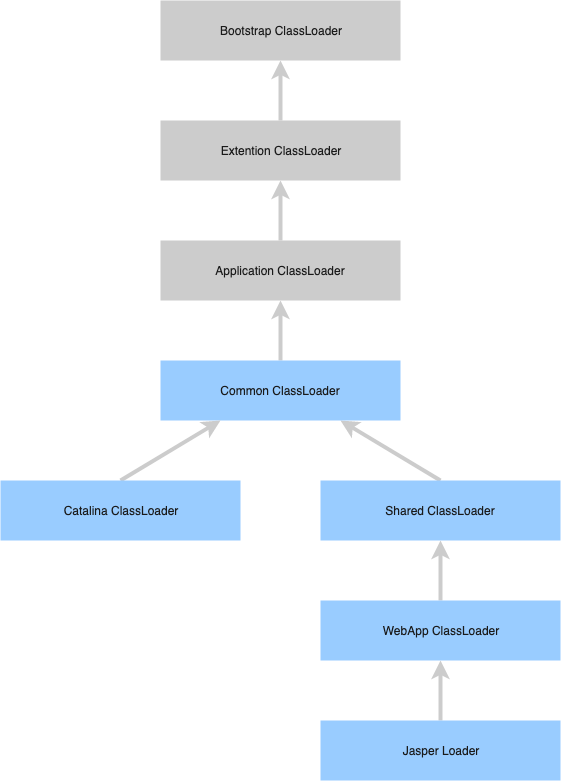

The diagram above was exported from draw.io. Its source (the exported page's mxGraphModel, read from the mxfile embedded in the PNG):
<mxGraphModel dx="902" dy="682" grid="1" gridSize="10" guides="1" tooltips="1" connect="1" arrows="1" fold="1" page="1" pageScale="1" pageWidth="827" pageHeight="1169" math="0" shadow="0">
  <root>
    <mxCell id="0" />
    <mxCell id="1" parent="0" />
    <mxCell id="QgqKs3mTWmDIyoGss1sW-3" value="" style="edgeStyle=orthogonalEdgeStyle;rounded=0;orthogonalLoop=1;jettySize=auto;html=1;fontColor=#FFFFFF;endArrow=none;endFill=0;startArrow=classic;startFill=1;strokeWidth=4;strokeColor=#CCCCCC;" edge="1" parent="1" source="QgqKs3mTWmDIyoGss1sW-1" target="QgqKs3mTWmDIyoGss1sW-2">
      <mxGeometry relative="1" as="geometry" />
    </mxCell>
    <mxCell id="QgqKs3mTWmDIyoGss1sW-1" value="Bootstrap ClassLoader" style="rounded=0;whiteSpace=wrap;html=1;fillColor=#CCCCCC;strokeColor=none;fontColor=#1A1A1A;" vertex="1" parent="1">
      <mxGeometry x="160" y="120" width="240" height="60" as="geometry" />
    </mxCell>
    <mxCell id="QgqKs3mTWmDIyoGss1sW-6" value="" style="edgeStyle=orthogonalEdgeStyle;rounded=0;orthogonalLoop=1;jettySize=auto;html=1;startArrow=classic;startFill=1;endArrow=none;endFill=0;strokeColor=#CCCCCC;strokeWidth=4;fontColor=#FFFFFF;" edge="1" parent="1" source="QgqKs3mTWmDIyoGss1sW-2" target="QgqKs3mTWmDIyoGss1sW-5">
      <mxGeometry relative="1" as="geometry" />
    </mxCell>
    <mxCell id="QgqKs3mTWmDIyoGss1sW-2" value="Extention ClassLoader" style="rounded=0;whiteSpace=wrap;html=1;fillColor=#CCCCCC;strokeColor=none;fontColor=#1A1A1A;" vertex="1" parent="1">
      <mxGeometry x="160" y="240" width="240" height="60" as="geometry" />
    </mxCell>
    <mxCell id="QgqKs3mTWmDIyoGss1sW-8" value="" style="edgeStyle=orthogonalEdgeStyle;rounded=0;orthogonalLoop=1;jettySize=auto;html=1;startArrow=classic;startFill=1;endArrow=none;endFill=0;strokeColor=#CCCCCC;strokeWidth=4;fontColor=#1A1A1A;" edge="1" parent="1" source="QgqKs3mTWmDIyoGss1sW-5" target="QgqKs3mTWmDIyoGss1sW-7">
      <mxGeometry relative="1" as="geometry" />
    </mxCell>
    <mxCell id="QgqKs3mTWmDIyoGss1sW-5" value="Application ClassLoader" style="rounded=0;whiteSpace=wrap;html=1;fillColor=#CCCCCC;strokeColor=none;fontColor=#1A1A1A;" vertex="1" parent="1">
      <mxGeometry x="160" y="360" width="240" height="60" as="geometry" />
    </mxCell>
    <mxCell id="QgqKs3mTWmDIyoGss1sW-13" style="edgeStyle=none;rounded=0;orthogonalLoop=1;jettySize=auto;html=1;exitX=0.75;exitY=1;exitDx=0;exitDy=0;entryX=0.5;entryY=0;entryDx=0;entryDy=0;startArrow=classic;startFill=1;endArrow=none;endFill=0;strokeColor=#CCCCCC;strokeWidth=4;fontColor=#1A1A1A;" edge="1" parent="1" source="QgqKs3mTWmDIyoGss1sW-7" target="QgqKs3mTWmDIyoGss1sW-12">
      <mxGeometry relative="1" as="geometry" />
    </mxCell>
    <mxCell id="QgqKs3mTWmDIyoGss1sW-7" value="Common ClassLoader" style="rounded=0;whiteSpace=wrap;html=1;fillColor=#99CCFF;strokeColor=none;fontColor=#1A1A1A;" vertex="1" parent="1">
      <mxGeometry x="160" y="480" width="240" height="60" as="geometry" />
    </mxCell>
    <mxCell id="QgqKs3mTWmDIyoGss1sW-11" style="rounded=0;orthogonalLoop=1;jettySize=auto;html=1;exitX=0.5;exitY=0;exitDx=0;exitDy=0;entryX=0.25;entryY=1;entryDx=0;entryDy=0;startArrow=none;startFill=0;endArrow=classic;endFill=1;strokeColor=#CCCCCC;strokeWidth=4;fontColor=#1A1A1A;" edge="1" parent="1" source="QgqKs3mTWmDIyoGss1sW-10" target="QgqKs3mTWmDIyoGss1sW-7">
      <mxGeometry relative="1" as="geometry" />
    </mxCell>
    <mxCell id="QgqKs3mTWmDIyoGss1sW-10" value="Catalina ClassLoader" style="rounded=0;whiteSpace=wrap;html=1;fillColor=#99CCFF;strokeColor=none;fontColor=#1A1A1A;" vertex="1" parent="1">
      <mxGeometry y="600" width="240" height="60" as="geometry" />
    </mxCell>
    <mxCell id="QgqKs3mTWmDIyoGss1sW-15" value="" style="edgeStyle=none;rounded=0;orthogonalLoop=1;jettySize=auto;html=1;startArrow=classic;startFill=1;endArrow=none;endFill=0;strokeColor=#CCCCCC;strokeWidth=4;fontColor=#1A1A1A;" edge="1" parent="1" source="QgqKs3mTWmDIyoGss1sW-12" target="QgqKs3mTWmDIyoGss1sW-14">
      <mxGeometry relative="1" as="geometry" />
    </mxCell>
    <mxCell id="QgqKs3mTWmDIyoGss1sW-12" value="Shared ClassLoader" style="rounded=0;whiteSpace=wrap;html=1;fillColor=#99CCFF;strokeColor=none;fontColor=#1A1A1A;" vertex="1" parent="1">
      <mxGeometry x="320" y="600" width="240" height="60" as="geometry" />
    </mxCell>
    <mxCell id="QgqKs3mTWmDIyoGss1sW-17" value="" style="edgeStyle=none;rounded=0;orthogonalLoop=1;jettySize=auto;html=1;startArrow=classic;startFill=1;endArrow=none;endFill=0;strokeColor=#CCCCCC;strokeWidth=4;fontColor=#1A1A1A;" edge="1" parent="1" source="QgqKs3mTWmDIyoGss1sW-14" target="QgqKs3mTWmDIyoGss1sW-16">
      <mxGeometry relative="1" as="geometry" />
    </mxCell>
    <mxCell id="QgqKs3mTWmDIyoGss1sW-14" value="WebApp ClassLoader" style="rounded=0;whiteSpace=wrap;html=1;fillColor=#99CCFF;strokeColor=none;fontColor=#1A1A1A;" vertex="1" parent="1">
      <mxGeometry x="320" y="720" width="240" height="60" as="geometry" />
    </mxCell>
    <mxCell id="QgqKs3mTWmDIyoGss1sW-16" value="Jasper Loader" style="rounded=0;whiteSpace=wrap;html=1;fillColor=#99CCFF;strokeColor=none;fontColor=#1A1A1A;" vertex="1" parent="1">
      <mxGeometry x="320" y="840" width="240" height="60" as="geometry" />
    </mxCell>
  </root>
</mxGraphModel>